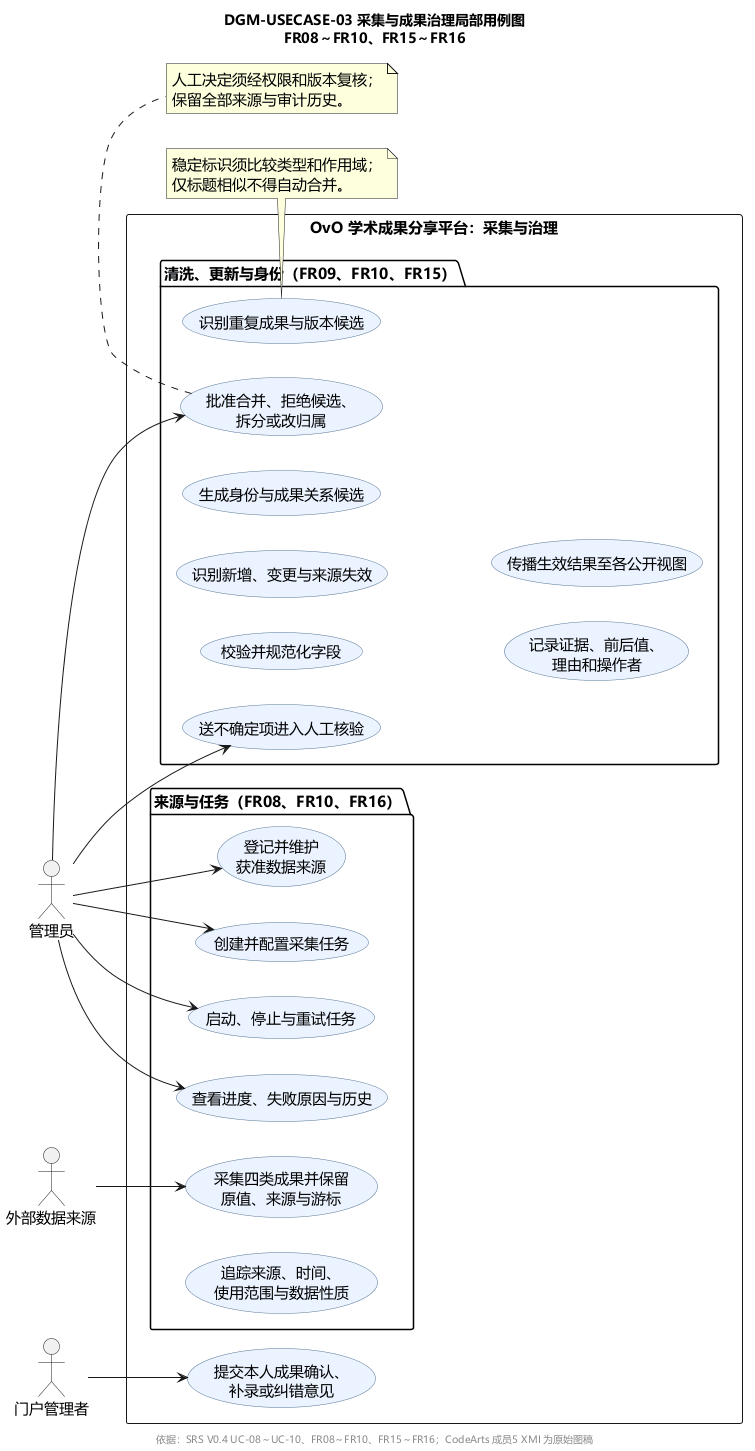

The diagram above was rendered by PlantUML. Its source (embedded in the PNG):
@startuml
title DGM-USECASE-03 采集与成果治理局部用例图\nFR08～FR10、FR15～FR16
left to right direction
skinparam backgroundColor white
skinparam shadowing false
skinparam defaultFontName "Microsoft YaHei"
skinparam defaultFontSize 15
skinparam usecase {
  BackgroundColor #EAF3FF
  BorderColor #537494
}

actor "管理员" as Admin
actor "外部数据来源" as Source
actor "门户管理者" as Owner

rectangle "OvO 学术成果分享平台：采集与治理" {
  package "来源与任务（FR08、FR10、FR16）" {
    usecase "登记并维护\n获准数据来源" as RegisterSource
    usecase "创建并配置采集任务" as CreateTask
    usecase "启动、停止与重试任务" as RunTask
    usecase "查看进度、失败原因与历史" as ViewTask
    usecase "采集四类成果并保留\n原值、来源与游标" as Collect
    usecase "追踪来源、时间、\n使用范围与数据性质" as Trace
  }
  package "清洗、更新与身份（FR09、FR10、FR15）" {
    usecase "校验并规范化字段" as Clean
    usecase "识别重复成果与版本候选" as Duplicate
    usecase "识别新增、变更与来源失效" as Update
    usecase "生成身份与成果关系候选" as Identify
    usecase "送不确定项进入人工核验" as Queue
    usecase "批准合并、拒绝候选、\n拆分或改归属" as Decide
    usecase "记录证据、前后值、\n理由和操作者" as Audit
    usecase "传播生效结果至各公开视图" as Publish
  }
  usecase "提交本人成果确认、\n补录或纠错意见" as SubmitOpinion
}

Admin --> RegisterSource
Admin --> CreateTask
Admin --> RunTask
Admin --> ViewTask
Admin --> Queue
Admin --> Decide
Source --> Collect
Owner --> SubmitOpinion

note bottom of Duplicate
  稳定标识须比较类型和作用域；
  仅标题相似不得自动合并。
end note
note bottom of Decide
  人工决定须经权限和版本复核；
  保留全部来源与审计历史。
end note

footer 依据：SRS V0.4 UC-08～UC-10、FR08～FR10、FR15～FR16；CodeArts 成员5 XMI 为原始图稿
@enduml